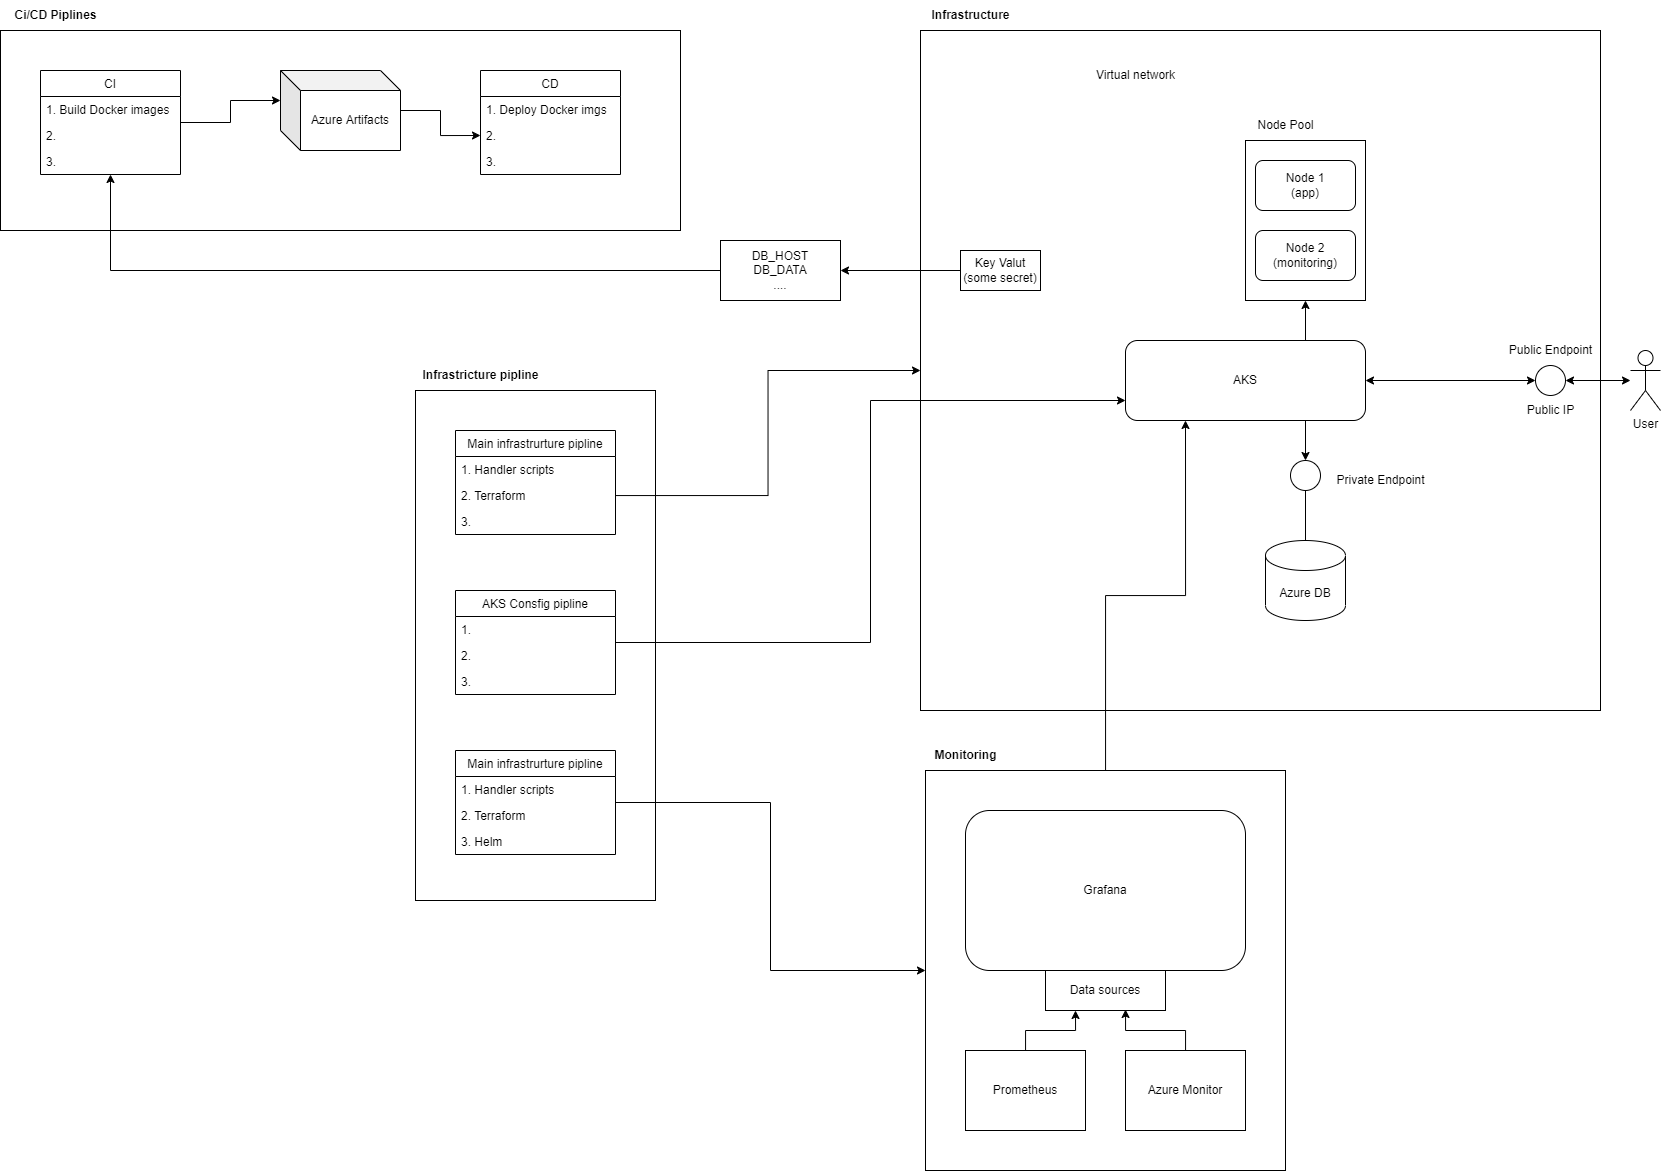

The diagram above was exported from draw.io. Its source (the exported page's mxGraphModel, read from the mxfile embedded in the PNG):
<mxGraphModel dx="3206" dy="1276" grid="1" gridSize="10" guides="1" tooltips="1" connect="1" arrows="1" fold="1" page="1" pageScale="1" pageWidth="827" pageHeight="1169" math="0" shadow="0">
  <root>
    <mxCell id="0" />
    <mxCell id="1" parent="0" />
    <mxCell id="VkcwCrN5jr--mFpwR6Hk-37" value="" style="rounded=0;whiteSpace=wrap;html=1;" vertex="1" parent="1">
      <mxGeometry x="805" y="180" width="360" height="570" as="geometry" />
    </mxCell>
    <mxCell id="VkcwCrN5jr--mFpwR6Hk-41" value="" style="rounded=0;whiteSpace=wrap;html=1;" vertex="1" parent="1">
      <mxGeometry x="640" y="120" width="680" height="680" as="geometry" />
    </mxCell>
    <mxCell id="VkcwCrN5jr--mFpwR6Hk-141" style="edgeStyle=orthogonalEdgeStyle;rounded=0;orthogonalLoop=1;jettySize=auto;html=1;entryX=0.25;entryY=1;entryDx=0;entryDy=0;" edge="1" parent="1" source="VkcwCrN5jr--mFpwR6Hk-131" target="VkcwCrN5jr--mFpwR6Hk-20">
      <mxGeometry relative="1" as="geometry" />
    </mxCell>
    <mxCell id="VkcwCrN5jr--mFpwR6Hk-131" value="" style="rounded=0;whiteSpace=wrap;html=1;" vertex="1" parent="1">
      <mxGeometry x="645" y="860" width="360" height="400" as="geometry" />
    </mxCell>
    <mxCell id="VkcwCrN5jr--mFpwR6Hk-109" value="" style="rounded=0;whiteSpace=wrap;html=1;" vertex="1" parent="1">
      <mxGeometry x="135" y="480" width="240" height="510" as="geometry" />
    </mxCell>
    <mxCell id="VkcwCrN5jr--mFpwR6Hk-62" value="" style="rounded=0;whiteSpace=wrap;html=1;" vertex="1" parent="1">
      <mxGeometry x="-280" y="120" width="680" height="200" as="geometry" />
    </mxCell>
    <mxCell id="VkcwCrN5jr--mFpwR6Hk-10" value="User" style="shape=umlActor;verticalLabelPosition=bottom;verticalAlign=top;html=1;outlineConnect=0;" vertex="1" parent="1">
      <mxGeometry x="1350" y="440" width="30" height="60" as="geometry" />
    </mxCell>
    <mxCell id="VkcwCrN5jr--mFpwR6Hk-12" value="" style="ellipse;whiteSpace=wrap;html=1;aspect=fixed;" vertex="1" parent="1">
      <mxGeometry x="1255" y="455" width="30" height="30" as="geometry" />
    </mxCell>
    <mxCell id="VkcwCrN5jr--mFpwR6Hk-13" value="Public Endpoint" style="text;html=1;align=center;verticalAlign=middle;resizable=0;points=[];autosize=1;strokeColor=none;fillColor=none;" vertex="1" parent="1">
      <mxGeometry x="1215" y="425" width="110" height="30" as="geometry" />
    </mxCell>
    <mxCell id="VkcwCrN5jr--mFpwR6Hk-14" value="Public IP" style="text;html=1;align=center;verticalAlign=middle;resizable=0;points=[];autosize=1;strokeColor=none;fillColor=none;" vertex="1" parent="1">
      <mxGeometry x="1235" y="485" width="70" height="30" as="geometry" />
    </mxCell>
    <mxCell id="VkcwCrN5jr--mFpwR6Hk-23" style="edgeStyle=orthogonalEdgeStyle;rounded=0;orthogonalLoop=1;jettySize=auto;html=1;entryX=0.5;entryY=0;entryDx=0;entryDy=0;exitX=0.75;exitY=1;exitDx=0;exitDy=0;" edge="1" parent="1" source="VkcwCrN5jr--mFpwR6Hk-20" target="VkcwCrN5jr--mFpwR6Hk-21">
      <mxGeometry relative="1" as="geometry" />
    </mxCell>
    <mxCell id="VkcwCrN5jr--mFpwR6Hk-32" style="edgeStyle=orthogonalEdgeStyle;rounded=0;orthogonalLoop=1;jettySize=auto;html=1;entryX=0.5;entryY=1;entryDx=0;entryDy=0;exitX=0.75;exitY=0;exitDx=0;exitDy=0;" edge="1" parent="1" source="VkcwCrN5jr--mFpwR6Hk-20" target="VkcwCrN5jr--mFpwR6Hk-26">
      <mxGeometry relative="1" as="geometry" />
    </mxCell>
    <mxCell id="VkcwCrN5jr--mFpwR6Hk-20" value="AKS" style="rounded=1;whiteSpace=wrap;html=1;" vertex="1" parent="1">
      <mxGeometry x="845" y="430" width="240" height="80" as="geometry" />
    </mxCell>
    <mxCell id="VkcwCrN5jr--mFpwR6Hk-21" value="" style="ellipse;whiteSpace=wrap;html=1;aspect=fixed;" vertex="1" parent="1">
      <mxGeometry x="1010" y="550" width="30" height="30" as="geometry" />
    </mxCell>
    <mxCell id="VkcwCrN5jr--mFpwR6Hk-22" value="Private Endpoint" style="text;html=1;align=center;verticalAlign=middle;resizable=0;points=[];autosize=1;strokeColor=none;fillColor=none;" vertex="1" parent="1">
      <mxGeometry x="1045" y="555" width="110" height="30" as="geometry" />
    </mxCell>
    <mxCell id="VkcwCrN5jr--mFpwR6Hk-25" value="" style="endArrow=none;html=1;rounded=0;entryX=0.5;entryY=1;entryDx=0;entryDy=0;exitX=0.5;exitY=0;exitDx=0;exitDy=0;exitPerimeter=0;" edge="1" parent="1" source="VkcwCrN5jr--mFpwR6Hk-64" target="VkcwCrN5jr--mFpwR6Hk-21">
      <mxGeometry width="50" height="50" relative="1" as="geometry">
        <mxPoint x="1025" y="630" as="sourcePoint" />
        <mxPoint x="375" y="510" as="targetPoint" />
      </mxGeometry>
    </mxCell>
    <mxCell id="VkcwCrN5jr--mFpwR6Hk-26" value="" style="rounded=0;whiteSpace=wrap;html=1;" vertex="1" parent="1">
      <mxGeometry x="965" y="230" width="120" height="160" as="geometry" />
    </mxCell>
    <mxCell id="VkcwCrN5jr--mFpwR6Hk-27" value="Node 1&lt;br&gt;(app)" style="rounded=1;whiteSpace=wrap;html=1;" vertex="1" parent="1">
      <mxGeometry x="975" y="250" width="100" height="50" as="geometry" />
    </mxCell>
    <mxCell id="VkcwCrN5jr--mFpwR6Hk-29" value="Node Pool" style="text;html=1;align=center;verticalAlign=middle;resizable=0;points=[];autosize=1;strokeColor=none;fillColor=none;" vertex="1" parent="1">
      <mxGeometry x="965" y="200" width="80" height="30" as="geometry" />
    </mxCell>
    <mxCell id="VkcwCrN5jr--mFpwR6Hk-30" value="Node 2&lt;br&gt;(monitoring)" style="rounded=1;whiteSpace=wrap;html=1;" vertex="1" parent="1">
      <mxGeometry x="975" y="320" width="100" height="50" as="geometry" />
    </mxCell>
    <mxCell id="VkcwCrN5jr--mFpwR6Hk-35" value="" style="endArrow=classic;startArrow=classic;html=1;rounded=0;entryX=0;entryY=0.5;entryDx=0;entryDy=0;exitX=1;exitY=0.5;exitDx=0;exitDy=0;" edge="1" parent="1" source="VkcwCrN5jr--mFpwR6Hk-20" target="VkcwCrN5jr--mFpwR6Hk-12">
      <mxGeometry width="50" height="50" relative="1" as="geometry">
        <mxPoint x="1125" y="515" as="sourcePoint" />
        <mxPoint x="1175" y="465" as="targetPoint" />
      </mxGeometry>
    </mxCell>
    <mxCell id="VkcwCrN5jr--mFpwR6Hk-36" value="" style="endArrow=classic;startArrow=classic;html=1;rounded=0;exitX=1;exitY=0.5;exitDx=0;exitDy=0;" edge="1" parent="1" source="VkcwCrN5jr--mFpwR6Hk-12" target="VkcwCrN5jr--mFpwR6Hk-10">
      <mxGeometry width="50" height="50" relative="1" as="geometry">
        <mxPoint x="425" y="530" as="sourcePoint" />
        <mxPoint x="475" y="480" as="targetPoint" />
      </mxGeometry>
    </mxCell>
    <mxCell id="VkcwCrN5jr--mFpwR6Hk-38" value="Virtual network" style="text;html=1;align=center;verticalAlign=middle;resizable=0;points=[];autosize=1;strokeColor=none;fillColor=none;" vertex="1" parent="1">
      <mxGeometry x="805" y="150" width="100" height="30" as="geometry" />
    </mxCell>
    <mxCell id="VkcwCrN5jr--mFpwR6Hk-118" style="edgeStyle=orthogonalEdgeStyle;rounded=0;orthogonalLoop=1;jettySize=auto;html=1;" edge="1" parent="1" source="VkcwCrN5jr--mFpwR6Hk-40" target="VkcwCrN5jr--mFpwR6Hk-117">
      <mxGeometry relative="1" as="geometry" />
    </mxCell>
    <mxCell id="VkcwCrN5jr--mFpwR6Hk-40" value="Key Valut&lt;br&gt;(some secret)" style="rounded=0;whiteSpace=wrap;html=1;" vertex="1" parent="1">
      <mxGeometry x="680" y="340" width="80" height="40" as="geometry" />
    </mxCell>
    <mxCell id="VkcwCrN5jr--mFpwR6Hk-42" value="&lt;b&gt;Infrastructure&lt;/b&gt;" style="text;html=1;align=center;verticalAlign=middle;resizable=0;points=[];autosize=1;strokeColor=none;fillColor=none;" vertex="1" parent="1">
      <mxGeometry x="640" y="90" width="100" height="30" as="geometry" />
    </mxCell>
    <mxCell id="VkcwCrN5jr--mFpwR6Hk-60" value="&lt;b&gt;Ci/CD Piplines&lt;/b&gt;" style="text;html=1;align=center;verticalAlign=middle;resizable=0;points=[];autosize=1;strokeColor=none;fillColor=none;" vertex="1" parent="1">
      <mxGeometry x="-280" y="90" width="110" height="30" as="geometry" />
    </mxCell>
    <mxCell id="VkcwCrN5jr--mFpwR6Hk-64" value="Azure DB" style="shape=cylinder3;whiteSpace=wrap;html=1;boundedLbl=1;backgroundOutline=1;size=15;" vertex="1" parent="1">
      <mxGeometry x="985" y="630" width="80" height="80" as="geometry" />
    </mxCell>
    <mxCell id="VkcwCrN5jr--mFpwR6Hk-103" style="edgeStyle=orthogonalEdgeStyle;rounded=0;orthogonalLoop=1;jettySize=auto;html=1;entryX=0;entryY=0.5;entryDx=0;entryDy=0;" edge="1" parent="1" source="VkcwCrN5jr--mFpwR6Hk-68" target="VkcwCrN5jr--mFpwR6Hk-100">
      <mxGeometry relative="1" as="geometry" />
    </mxCell>
    <mxCell id="VkcwCrN5jr--mFpwR6Hk-68" value="Azure Artifacts" style="shape=cube;whiteSpace=wrap;html=1;boundedLbl=1;backgroundOutline=1;darkOpacity=0.05;darkOpacity2=0.1;" vertex="1" parent="1">
      <mxGeometry y="160" width="120" height="80" as="geometry" />
    </mxCell>
    <mxCell id="VkcwCrN5jr--mFpwR6Hk-104" style="edgeStyle=orthogonalEdgeStyle;rounded=0;orthogonalLoop=1;jettySize=auto;html=1;entryX=0;entryY=0;entryDx=0;entryDy=30;entryPerimeter=0;" edge="1" parent="1" source="VkcwCrN5jr--mFpwR6Hk-94" target="VkcwCrN5jr--mFpwR6Hk-68">
      <mxGeometry relative="1" as="geometry" />
    </mxCell>
    <mxCell id="VkcwCrN5jr--mFpwR6Hk-94" value="CI" style="swimlane;fontStyle=0;childLayout=stackLayout;horizontal=1;startSize=26;fillColor=none;horizontalStack=0;resizeParent=1;resizeParentMax=0;resizeLast=0;collapsible=1;marginBottom=0;" vertex="1" parent="1">
      <mxGeometry x="-240" y="160" width="140" height="104" as="geometry" />
    </mxCell>
    <mxCell id="VkcwCrN5jr--mFpwR6Hk-95" value="1. Build Docker images" style="text;strokeColor=none;fillColor=none;align=left;verticalAlign=top;spacingLeft=4;spacingRight=4;overflow=hidden;rotatable=0;points=[[0,0.5],[1,0.5]];portConstraint=eastwest;" vertex="1" parent="VkcwCrN5jr--mFpwR6Hk-94">
      <mxGeometry y="26" width="140" height="26" as="geometry" />
    </mxCell>
    <mxCell id="VkcwCrN5jr--mFpwR6Hk-96" value="2." style="text;strokeColor=none;fillColor=none;align=left;verticalAlign=top;spacingLeft=4;spacingRight=4;overflow=hidden;rotatable=0;points=[[0,0.5],[1,0.5]];portConstraint=eastwest;" vertex="1" parent="VkcwCrN5jr--mFpwR6Hk-94">
      <mxGeometry y="52" width="140" height="26" as="geometry" />
    </mxCell>
    <mxCell id="VkcwCrN5jr--mFpwR6Hk-97" value="3." style="text;strokeColor=none;fillColor=none;align=left;verticalAlign=top;spacingLeft=4;spacingRight=4;overflow=hidden;rotatable=0;points=[[0,0.5],[1,0.5]];portConstraint=eastwest;" vertex="1" parent="VkcwCrN5jr--mFpwR6Hk-94">
      <mxGeometry y="78" width="140" height="26" as="geometry" />
    </mxCell>
    <mxCell id="VkcwCrN5jr--mFpwR6Hk-98" value="CD" style="swimlane;fontStyle=0;childLayout=stackLayout;horizontal=1;startSize=26;fillColor=none;horizontalStack=0;resizeParent=1;resizeParentMax=0;resizeLast=0;collapsible=1;marginBottom=0;" vertex="1" parent="1">
      <mxGeometry x="200" y="160" width="140" height="104" as="geometry" />
    </mxCell>
    <mxCell id="VkcwCrN5jr--mFpwR6Hk-99" value="1. Deploy Docker imgs" style="text;strokeColor=none;fillColor=none;align=left;verticalAlign=top;spacingLeft=4;spacingRight=4;overflow=hidden;rotatable=0;points=[[0,0.5],[1,0.5]];portConstraint=eastwest;" vertex="1" parent="VkcwCrN5jr--mFpwR6Hk-98">
      <mxGeometry y="26" width="140" height="26" as="geometry" />
    </mxCell>
    <mxCell id="VkcwCrN5jr--mFpwR6Hk-100" value="2." style="text;strokeColor=none;fillColor=none;align=left;verticalAlign=top;spacingLeft=4;spacingRight=4;overflow=hidden;rotatable=0;points=[[0,0.5],[1,0.5]];portConstraint=eastwest;" vertex="1" parent="VkcwCrN5jr--mFpwR6Hk-98">
      <mxGeometry y="52" width="140" height="26" as="geometry" />
    </mxCell>
    <mxCell id="VkcwCrN5jr--mFpwR6Hk-101" value="3." style="text;strokeColor=none;fillColor=none;align=left;verticalAlign=top;spacingLeft=4;spacingRight=4;overflow=hidden;rotatable=0;points=[[0,0.5],[1,0.5]];portConstraint=eastwest;" vertex="1" parent="VkcwCrN5jr--mFpwR6Hk-98">
      <mxGeometry y="78" width="140" height="26" as="geometry" />
    </mxCell>
    <mxCell id="VkcwCrN5jr--mFpwR6Hk-110" value="&lt;b&gt;Infrastricture pipline&lt;/b&gt;" style="text;html=1;align=center;verticalAlign=middle;resizable=0;points=[];autosize=1;strokeColor=none;fillColor=none;" vertex="1" parent="1">
      <mxGeometry x="130" y="450" width="140" height="30" as="geometry" />
    </mxCell>
    <mxCell id="VkcwCrN5jr--mFpwR6Hk-112" value="Main infrastrurture pipline" style="swimlane;fontStyle=0;childLayout=stackLayout;horizontal=1;startSize=26;fillColor=none;horizontalStack=0;resizeParent=1;resizeParentMax=0;resizeLast=0;collapsible=1;marginBottom=0;" vertex="1" parent="1">
      <mxGeometry x="175" y="520" width="160" height="104" as="geometry" />
    </mxCell>
    <mxCell id="VkcwCrN5jr--mFpwR6Hk-113" value="1. Handler scripts" style="text;strokeColor=none;fillColor=none;align=left;verticalAlign=top;spacingLeft=4;spacingRight=4;overflow=hidden;rotatable=0;points=[[0,0.5],[1,0.5]];portConstraint=eastwest;" vertex="1" parent="VkcwCrN5jr--mFpwR6Hk-112">
      <mxGeometry y="26" width="160" height="26" as="geometry" />
    </mxCell>
    <mxCell id="VkcwCrN5jr--mFpwR6Hk-114" value="2. Terraform" style="text;strokeColor=none;fillColor=none;align=left;verticalAlign=top;spacingLeft=4;spacingRight=4;overflow=hidden;rotatable=0;points=[[0,0.5],[1,0.5]];portConstraint=eastwest;" vertex="1" parent="VkcwCrN5jr--mFpwR6Hk-112">
      <mxGeometry y="52" width="160" height="26" as="geometry" />
    </mxCell>
    <mxCell id="VkcwCrN5jr--mFpwR6Hk-115" value="3." style="text;strokeColor=none;fillColor=none;align=left;verticalAlign=top;spacingLeft=4;spacingRight=4;overflow=hidden;rotatable=0;points=[[0,0.5],[1,0.5]];portConstraint=eastwest;" vertex="1" parent="VkcwCrN5jr--mFpwR6Hk-112">
      <mxGeometry y="78" width="160" height="26" as="geometry" />
    </mxCell>
    <mxCell id="VkcwCrN5jr--mFpwR6Hk-119" style="edgeStyle=orthogonalEdgeStyle;rounded=0;orthogonalLoop=1;jettySize=auto;html=1;" edge="1" parent="1" source="VkcwCrN5jr--mFpwR6Hk-117" target="VkcwCrN5jr--mFpwR6Hk-94">
      <mxGeometry relative="1" as="geometry">
        <mxPoint x="-160" y="360" as="targetPoint" />
      </mxGeometry>
    </mxCell>
    <mxCell id="VkcwCrN5jr--mFpwR6Hk-117" value="DB_HOST&lt;br&gt;DB_DATA&lt;br&gt;...." style="rounded=0;whiteSpace=wrap;html=1;" vertex="1" parent="1">
      <mxGeometry x="440" y="330" width="120" height="60" as="geometry" />
    </mxCell>
    <mxCell id="VkcwCrN5jr--mFpwR6Hk-129" style="edgeStyle=orthogonalEdgeStyle;rounded=0;orthogonalLoop=1;jettySize=auto;html=1;entryX=0;entryY=0.75;entryDx=0;entryDy=0;" edge="1" parent="1" source="VkcwCrN5jr--mFpwR6Hk-120" target="VkcwCrN5jr--mFpwR6Hk-20">
      <mxGeometry relative="1" as="geometry" />
    </mxCell>
    <mxCell id="VkcwCrN5jr--mFpwR6Hk-120" value="AKS Consfig pipline" style="swimlane;fontStyle=0;childLayout=stackLayout;horizontal=1;startSize=26;fillColor=none;horizontalStack=0;resizeParent=1;resizeParentMax=0;resizeLast=0;collapsible=1;marginBottom=0;" vertex="1" parent="1">
      <mxGeometry x="175" y="680" width="160" height="104" as="geometry" />
    </mxCell>
    <mxCell id="VkcwCrN5jr--mFpwR6Hk-121" value="1. " style="text;strokeColor=none;fillColor=none;align=left;verticalAlign=top;spacingLeft=4;spacingRight=4;overflow=hidden;rotatable=0;points=[[0,0.5],[1,0.5]];portConstraint=eastwest;" vertex="1" parent="VkcwCrN5jr--mFpwR6Hk-120">
      <mxGeometry y="26" width="160" height="26" as="geometry" />
    </mxCell>
    <mxCell id="VkcwCrN5jr--mFpwR6Hk-122" value="2. " style="text;strokeColor=none;fillColor=none;align=left;verticalAlign=top;spacingLeft=4;spacingRight=4;overflow=hidden;rotatable=0;points=[[0,0.5],[1,0.5]];portConstraint=eastwest;" vertex="1" parent="VkcwCrN5jr--mFpwR6Hk-120">
      <mxGeometry y="52" width="160" height="26" as="geometry" />
    </mxCell>
    <mxCell id="VkcwCrN5jr--mFpwR6Hk-123" value="3." style="text;strokeColor=none;fillColor=none;align=left;verticalAlign=top;spacingLeft=4;spacingRight=4;overflow=hidden;rotatable=0;points=[[0,0.5],[1,0.5]];portConstraint=eastwest;" vertex="1" parent="VkcwCrN5jr--mFpwR6Hk-120">
      <mxGeometry y="78" width="160" height="26" as="geometry" />
    </mxCell>
    <mxCell id="VkcwCrN5jr--mFpwR6Hk-130" style="edgeStyle=orthogonalEdgeStyle;rounded=0;orthogonalLoop=1;jettySize=auto;html=1;" edge="1" parent="1" source="VkcwCrN5jr--mFpwR6Hk-124" target="VkcwCrN5jr--mFpwR6Hk-131">
      <mxGeometry relative="1" as="geometry">
        <mxPoint x="380" y="892" as="targetPoint" />
      </mxGeometry>
    </mxCell>
    <mxCell id="VkcwCrN5jr--mFpwR6Hk-124" value="Main infrastrurture pipline" style="swimlane;fontStyle=0;childLayout=stackLayout;horizontal=1;startSize=26;fillColor=none;horizontalStack=0;resizeParent=1;resizeParentMax=0;resizeLast=0;collapsible=1;marginBottom=0;" vertex="1" parent="1">
      <mxGeometry x="175" y="840" width="160" height="104" as="geometry" />
    </mxCell>
    <mxCell id="VkcwCrN5jr--mFpwR6Hk-125" value="1. Handler scripts" style="text;strokeColor=none;fillColor=none;align=left;verticalAlign=top;spacingLeft=4;spacingRight=4;overflow=hidden;rotatable=0;points=[[0,0.5],[1,0.5]];portConstraint=eastwest;" vertex="1" parent="VkcwCrN5jr--mFpwR6Hk-124">
      <mxGeometry y="26" width="160" height="26" as="geometry" />
    </mxCell>
    <mxCell id="VkcwCrN5jr--mFpwR6Hk-126" value="2. Terraform" style="text;strokeColor=none;fillColor=none;align=left;verticalAlign=top;spacingLeft=4;spacingRight=4;overflow=hidden;rotatable=0;points=[[0,0.5],[1,0.5]];portConstraint=eastwest;" vertex="1" parent="VkcwCrN5jr--mFpwR6Hk-124">
      <mxGeometry y="52" width="160" height="26" as="geometry" />
    </mxCell>
    <mxCell id="VkcwCrN5jr--mFpwR6Hk-127" value="3. Helm" style="text;strokeColor=none;fillColor=none;align=left;verticalAlign=top;spacingLeft=4;spacingRight=4;overflow=hidden;rotatable=0;points=[[0,0.5],[1,0.5]];portConstraint=eastwest;" vertex="1" parent="VkcwCrN5jr--mFpwR6Hk-124">
      <mxGeometry y="78" width="160" height="26" as="geometry" />
    </mxCell>
    <mxCell id="VkcwCrN5jr--mFpwR6Hk-128" style="edgeStyle=orthogonalEdgeStyle;rounded=0;orthogonalLoop=1;jettySize=auto;html=1;entryX=0;entryY=0.5;entryDx=0;entryDy=0;" edge="1" parent="1" source="VkcwCrN5jr--mFpwR6Hk-114" target="VkcwCrN5jr--mFpwR6Hk-41">
      <mxGeometry relative="1" as="geometry" />
    </mxCell>
    <mxCell id="VkcwCrN5jr--mFpwR6Hk-133" value="Grafana" style="rounded=1;whiteSpace=wrap;html=1;" vertex="1" parent="1">
      <mxGeometry x="685" y="900" width="280" height="160" as="geometry" />
    </mxCell>
    <mxCell id="VkcwCrN5jr--mFpwR6Hk-134" value="Data sources" style="rounded=0;whiteSpace=wrap;html=1;" vertex="1" parent="1">
      <mxGeometry x="765" y="1060" width="120" height="40" as="geometry" />
    </mxCell>
    <mxCell id="VkcwCrN5jr--mFpwR6Hk-137" style="edgeStyle=orthogonalEdgeStyle;rounded=0;orthogonalLoop=1;jettySize=auto;html=1;entryX=0.25;entryY=1;entryDx=0;entryDy=0;" edge="1" parent="1" source="VkcwCrN5jr--mFpwR6Hk-135" target="VkcwCrN5jr--mFpwR6Hk-134">
      <mxGeometry relative="1" as="geometry" />
    </mxCell>
    <mxCell id="VkcwCrN5jr--mFpwR6Hk-135" value="Prometheus" style="rounded=0;whiteSpace=wrap;html=1;" vertex="1" parent="1">
      <mxGeometry x="685" y="1140" width="120" height="80" as="geometry" />
    </mxCell>
    <mxCell id="VkcwCrN5jr--mFpwR6Hk-138" style="edgeStyle=orthogonalEdgeStyle;rounded=0;orthogonalLoop=1;jettySize=auto;html=1;entryX=0.667;entryY=0.975;entryDx=0;entryDy=0;entryPerimeter=0;" edge="1" parent="1" source="VkcwCrN5jr--mFpwR6Hk-136" target="VkcwCrN5jr--mFpwR6Hk-134">
      <mxGeometry relative="1" as="geometry" />
    </mxCell>
    <mxCell id="VkcwCrN5jr--mFpwR6Hk-136" value="Azure Monitor" style="whiteSpace=wrap;html=1;" vertex="1" parent="1">
      <mxGeometry x="845" y="1140" width="120" height="80" as="geometry" />
    </mxCell>
    <mxCell id="VkcwCrN5jr--mFpwR6Hk-139" value="&lt;b&gt;Monitoring&lt;/b&gt;" style="text;html=1;align=center;verticalAlign=middle;resizable=0;points=[];autosize=1;strokeColor=none;fillColor=none;" vertex="1" parent="1">
      <mxGeometry x="640" y="830" width="90" height="30" as="geometry" />
    </mxCell>
  </root>
</mxGraphModel>